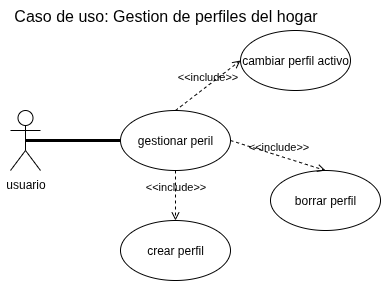

The diagram above was exported from draw.io. Its source (the exported page's mxGraphModel, read from the mxfile embedded in the PNG):
<mxGraphModel dx="946" dy="660" grid="1" gridSize="10" guides="1" tooltips="1" connect="1" arrows="1" fold="1" page="1" pageScale="1" pageWidth="827" pageHeight="1169" math="0" shadow="0">
  <root>
    <mxCell id="0" />
    <mxCell id="1" parent="0" />
    <mxCell id="J1XVc1sYD-E4EG5LuuBA-1" value="Caso de uso: Gestion de perfiles del hogar" style="text;html=1;align=center;verticalAlign=middle;resizable=0;points=[];autosize=1;strokeColor=none;fillColor=none;fontSize=16;" vertex="1" parent="1">
      <mxGeometry x="40" y="10" width="330" height="30" as="geometry" />
    </mxCell>
    <mxCell id="J1XVc1sYD-E4EG5LuuBA-2" value="usuario" style="shape=umlActor;verticalLabelPosition=bottom;verticalAlign=top;html=1;" vertex="1" parent="1">
      <mxGeometry x="50" y="120" width="30" height="60" as="geometry" />
    </mxCell>
    <mxCell id="J1XVc1sYD-E4EG5LuuBA-5" value="gestionar peril" style="ellipse;whiteSpace=wrap;html=1;" vertex="1" parent="1">
      <mxGeometry x="160" y="120" width="110" height="60" as="geometry" />
    </mxCell>
    <mxCell id="J1XVc1sYD-E4EG5LuuBA-6" value="crear perfil" style="ellipse;whiteSpace=wrap;html=1;" vertex="1" parent="1">
      <mxGeometry x="160" y="230" width="110" height="60" as="geometry" />
    </mxCell>
    <mxCell id="J1XVc1sYD-E4EG5LuuBA-7" value="cambiar perfil activo" style="ellipse;whiteSpace=wrap;html=1;" vertex="1" parent="1">
      <mxGeometry x="280" y="40" width="110" height="60" as="geometry" />
    </mxCell>
    <mxCell id="J1XVc1sYD-E4EG5LuuBA-8" value="borrar perfil" style="ellipse;whiteSpace=wrap;html=1;" vertex="1" parent="1">
      <mxGeometry x="310" y="180" width="110" height="60" as="geometry" />
    </mxCell>
    <mxCell id="J1XVc1sYD-E4EG5LuuBA-10" value="&amp;lt;&amp;lt;include&amp;gt;&amp;gt;" style="html=1;verticalAlign=bottom;labelBackgroundColor=none;endArrow=open;endFill=0;dashed=1;rounded=0;exitX=0.5;exitY=1;exitDx=0;exitDy=0;entryX=0.5;entryY=0;entryDx=0;entryDy=0;" edge="1" parent="1" source="J1XVc1sYD-E4EG5LuuBA-5" target="J1XVc1sYD-E4EG5LuuBA-6">
      <mxGeometry width="160" relative="1" as="geometry">
        <mxPoint x="350" y="240" as="sourcePoint" />
        <mxPoint x="510" y="240" as="targetPoint" />
      </mxGeometry>
    </mxCell>
    <mxCell id="J1XVc1sYD-E4EG5LuuBA-11" value="&amp;lt;&amp;lt;include&amp;gt;&amp;gt;" style="html=1;verticalAlign=bottom;labelBackgroundColor=none;endArrow=open;endFill=0;dashed=1;rounded=0;exitX=0.5;exitY=0;exitDx=0;exitDy=0;entryX=0;entryY=0.5;entryDx=0;entryDy=0;" edge="1" parent="1" source="J1XVc1sYD-E4EG5LuuBA-5" target="J1XVc1sYD-E4EG5LuuBA-7">
      <mxGeometry width="160" relative="1" as="geometry">
        <mxPoint x="350" y="220" as="sourcePoint" />
        <mxPoint x="510" y="220" as="targetPoint" />
      </mxGeometry>
    </mxCell>
    <mxCell id="J1XVc1sYD-E4EG5LuuBA-12" value="&amp;lt;&amp;lt;include&amp;gt;&amp;gt;" style="html=1;verticalAlign=bottom;labelBackgroundColor=none;endArrow=open;endFill=0;dashed=1;rounded=0;exitX=1;exitY=0.5;exitDx=0;exitDy=0;entryX=0.5;entryY=0;entryDx=0;entryDy=0;" edge="1" parent="1" source="J1XVc1sYD-E4EG5LuuBA-5" target="J1XVc1sYD-E4EG5LuuBA-8">
      <mxGeometry width="160" relative="1" as="geometry">
        <mxPoint x="370" y="300" as="sourcePoint" />
        <mxPoint x="530" y="300" as="targetPoint" />
      </mxGeometry>
    </mxCell>
    <mxCell id="J1XVc1sYD-E4EG5LuuBA-13" value="" style="endArrow=none;startArrow=none;endFill=0;startFill=0;endSize=8;html=1;verticalAlign=bottom;labelBackgroundColor=none;strokeWidth=3;rounded=0;exitX=0.5;exitY=0.5;exitDx=0;exitDy=0;exitPerimeter=0;entryX=0;entryY=0.5;entryDx=0;entryDy=0;" edge="1" parent="1" source="J1XVc1sYD-E4EG5LuuBA-2" target="J1XVc1sYD-E4EG5LuuBA-5">
      <mxGeometry width="160" relative="1" as="geometry">
        <mxPoint x="320" y="360" as="sourcePoint" />
        <mxPoint x="480" y="360" as="targetPoint" />
      </mxGeometry>
    </mxCell>
  </root>
</mxGraphModel>